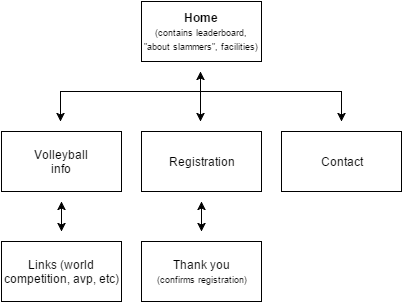

The diagram above was exported from draw.io. Its source (the exported page's mxGraphModel, read from the mxfile embedded in the PNG):
<mxGraphModel dx="1434" dy="814" grid="1" gridSize="10" guides="1" tooltips="1" connect="1" arrows="1" fold="1" page="1" pageScale="1" pageWidth="826" pageHeight="1169" background="#ffffff" math="0" shadow="0">
  <root>
    <mxCell id="0" />
    <mxCell id="1" parent="0" />
    <mxCell id="2" value="&lt;b&gt;Home&lt;/b&gt;&lt;br&gt;&lt;div&gt;&lt;font style=&quot;font-size: 9px&quot;&gt;(contains leaderboard, &quot;about slammers&quot;, facilities)&lt;/font&gt;&lt;/div&gt;" style="whiteSpace=wrap;html=1;" vertex="1" parent="1">
      <mxGeometry x="340" y="10" width="120" height="60" as="geometry" />
    </mxCell>
    <mxCell id="3" value="Volleyball&lt;br&gt;info&lt;br&gt;" style="whiteSpace=wrap;html=1;" vertex="1" parent="1">
      <mxGeometry x="200" y="140" width="120" height="60" as="geometry" />
    </mxCell>
    <mxCell id="4" value="Contact&lt;br&gt;" style="whiteSpace=wrap;html=1;" vertex="1" parent="1">
      <mxGeometry x="480" y="140" width="120" height="60" as="geometry" />
    </mxCell>
    <mxCell id="5" value="Registration" style="whiteSpace=wrap;html=1;" vertex="1" parent="1">
      <mxGeometry x="340" y="140" width="120" height="60" as="geometry" />
    </mxCell>
    <mxCell id="6" value="Links (world competition, avp, etc)&lt;br&gt;" style="whiteSpace=wrap;html=1;" vertex="1" parent="1">
      <mxGeometry x="200" y="250" width="120" height="60" as="geometry" />
    </mxCell>
    <mxCell id="7" value="" style="endArrow=classic;startArrow=classic;html=1;" edge="1" parent="1">
      <mxGeometry x="260" y="210" width="50" height="50" as="geometry">
        <mxPoint x="260" y="240" as="sourcePoint" />
        <mxPoint x="260" y="210" as="targetPoint" />
      </mxGeometry>
    </mxCell>
    <mxCell id="8" value="" style="endArrow=classic;startArrow=classic;html=1;" edge="1" parent="1">
      <mxGeometry x="399" y="80" width="50" height="50" as="geometry">
        <mxPoint x="399" y="130" as="sourcePoint" />
        <mxPoint x="399" y="80" as="targetPoint" />
      </mxGeometry>
    </mxCell>
    <mxCell id="9" value="" style="endArrow=none;html=1;" edge="1" parent="1">
      <mxGeometry x="260" y="100" width="50" height="50" as="geometry">
        <mxPoint x="260" y="100" as="sourcePoint" />
        <mxPoint x="540" y="100" as="targetPoint" />
      </mxGeometry>
    </mxCell>
    <mxCell id="10" value="" style="endArrow=classic;html=1;" edge="1" parent="1">
      <mxGeometry x="259" y="100" width="50" height="50" as="geometry">
        <mxPoint x="259" y="100" as="sourcePoint" />
        <mxPoint x="259" y="130" as="targetPoint" />
      </mxGeometry>
    </mxCell>
    <mxCell id="11" value="" style="endArrow=classic;html=1;" edge="1" parent="1">
      <mxGeometry x="540" y="100" width="50" height="50" as="geometry">
        <mxPoint x="540" y="100" as="sourcePoint" />
        <mxPoint x="540" y="130" as="targetPoint" />
      </mxGeometry>
    </mxCell>
    <mxCell id="12" value="" style="endArrow=classic;startArrow=classic;html=1;" edge="1" parent="1">
      <mxGeometry x="400" y="210" width="50" height="50" as="geometry">
        <mxPoint x="400" y="240" as="sourcePoint" />
        <mxPoint x="400" y="210" as="targetPoint" />
      </mxGeometry>
    </mxCell>
    <mxCell id="13" value="Thank you&lt;div&gt;&lt;font style=&quot;font-size: 9px&quot;&gt;(confirms registration)&lt;/font&gt;&lt;/div&gt;" style="whiteSpace=wrap;html=1;" vertex="1" parent="1">
      <mxGeometry x="340" y="250" width="120" height="60" as="geometry" />
    </mxCell>
  </root>
</mxGraphModel>